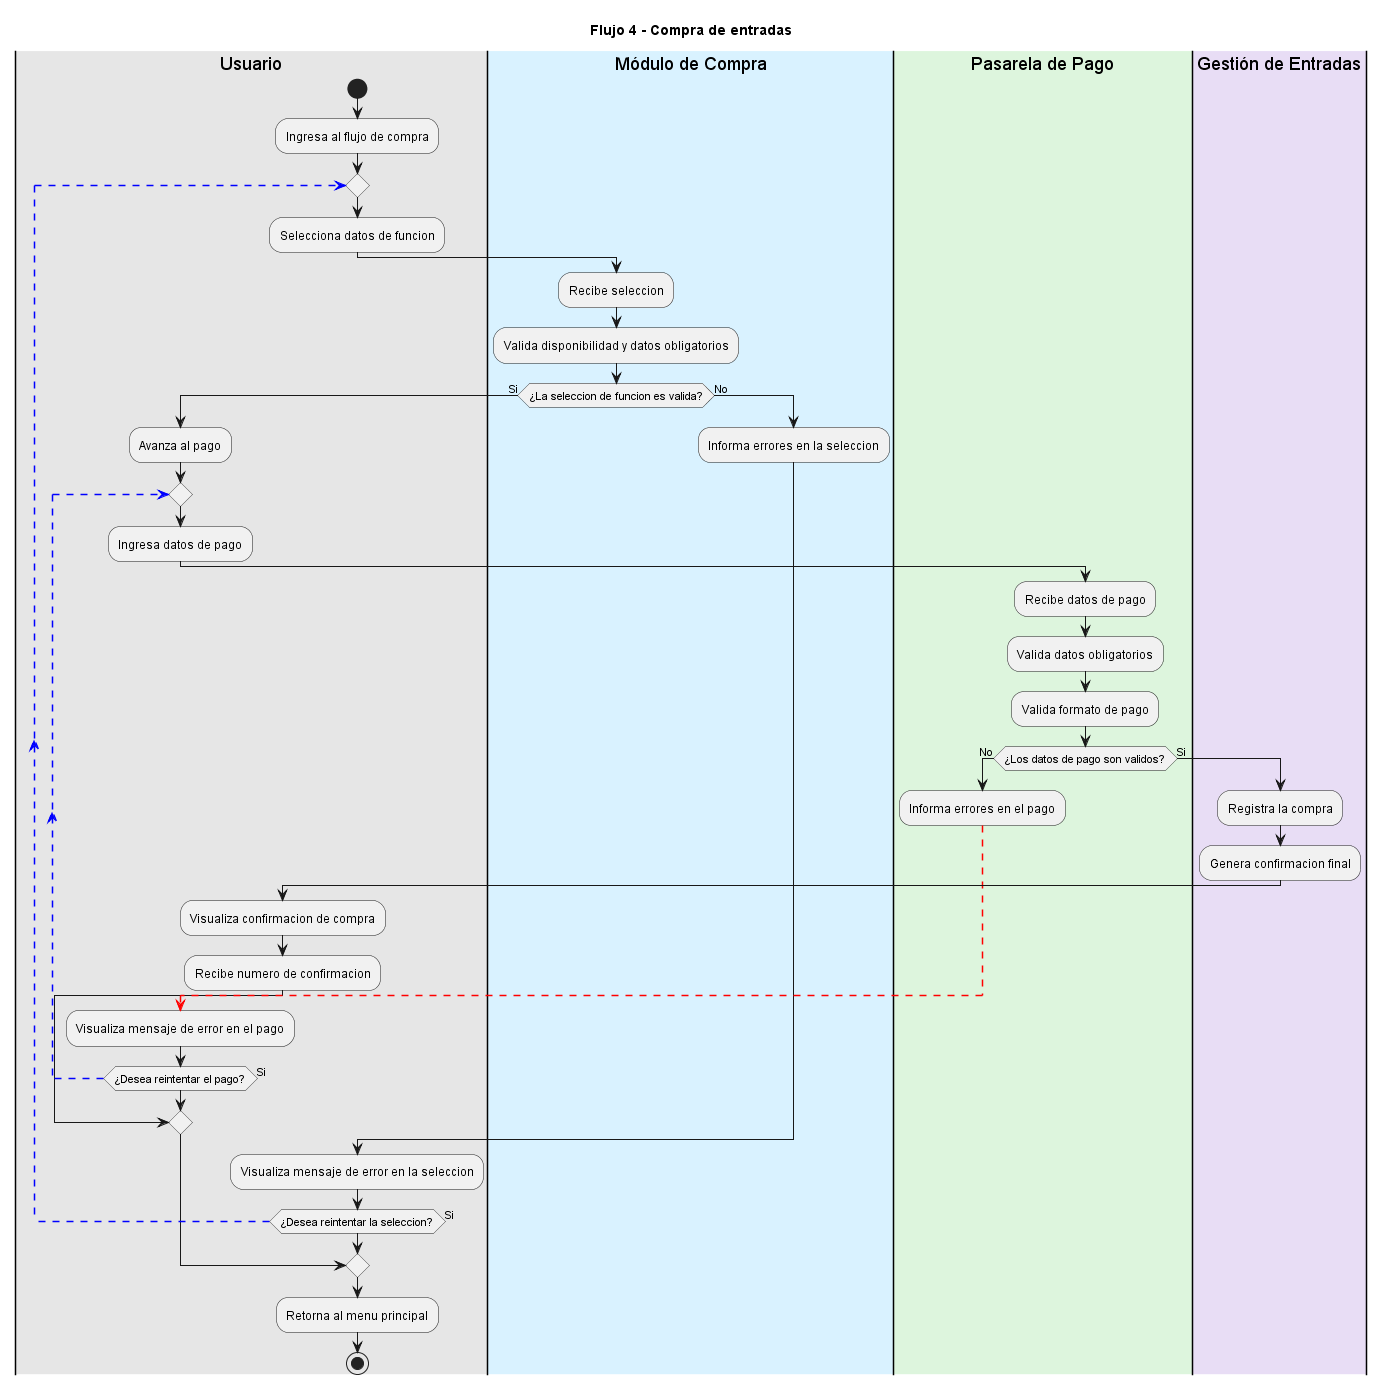

The diagram above was rendered by PlantUML. Its source (embedded in the PNG):
@startuml
title Flujo 4 - Compra de entradas

|#E6E6E6|Usuario|
start

:Ingresa al flujo de compra;

repeat
  :Selecciona datos de funcion;

  |#D9F2FF|Módulo de Compra|
  :Recibe seleccion;
  :Valida disponibilidad y datos obligatorios;

  if (¿La seleccion de funcion es valida?) then (Si)
  
    |Usuario|
    :Avanza al pago;
    repeat
      :Ingresa datos de pago;

      |#DDF5DD|Pasarela de Pago|
      :Recibe datos de pago;
      :Valida datos obligatorios;
      :Valida formato de pago;

      if (¿Los datos de pago son validos?) then (No)
        |Pasarela de Pago|
        :Informa errores en el pago;
        -[#Red,dashed]->

      else (Si)
        |#E8DDF5|Gestión de Entradas|
        :Registra la compra;
        :Genera confirmacion final;

        |Usuario|
        :Visualiza confirmacion de compra;
        :Recibe numero de confirmacion;
        break

      endif
      |Usuario|
      :Visualiza mensaje de error en el pago;
    
    repeat while (¿Desea reintentar el pago?) is (Si) -[#blue,dashed]->
    break

  else (No)
    |Módulo de Compra|
    :Informa errores en la seleccion;

  endif
  |Usuario|
  :Visualiza mensaje de error en la seleccion;

repeat while (¿Desea reintentar la seleccion?) is (Si) -[#blue,dashed]->

|Usuario|
:Retorna al menu principal;

stop
@enduml